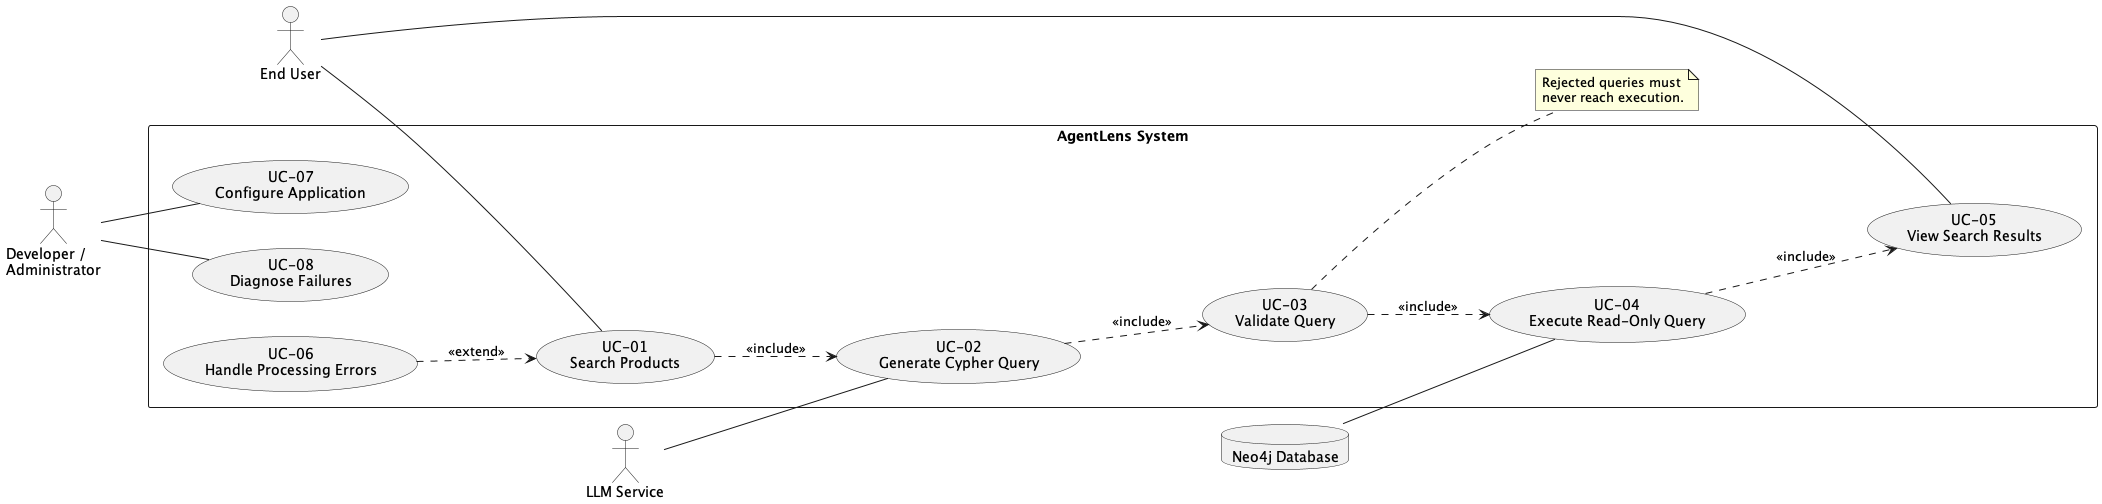

The diagram above was rendered by PlantUML. Its source (embedded in the PNG):
@startuml
left to right direction

skinparam packageStyle rectangle
skinparam shadowing false

actor "End User" as User
actor "Developer /\nAdministrator" as Admin
actor "LLM Service" as LLM
database "Neo4j Database" as DB

rectangle "AgentLens System" {
    usecase "UC-01\nSearch Products" as UC1
    usecase "UC-02\nGenerate Cypher Query" as UC2
    usecase "UC-03\nValidate Query" as UC3
    usecase "UC-04\nExecute Read-Only Query" as UC4
    usecase "UC-05\nView Search Results" as UC5
    usecase "UC-06\nHandle Processing Errors" as UC6
    usecase "UC-07\nConfigure Application" as UC7
    usecase "UC-08\nDiagnose Failures" as UC8
}

User -- UC1
User -- UC5

Admin -- UC7
Admin -- UC8

LLM -- UC2
DB -- UC4

UC1 ..> UC2 : <<include>>
UC2 ..> UC3 : <<include>>
UC3 ..> UC4 : <<include>>
UC4 ..> UC5 : <<include>>

UC6 ..> UC1 : <<extend>>

note right of UC3
  Rejected queries must
  never reach execution.
end note

@enduml